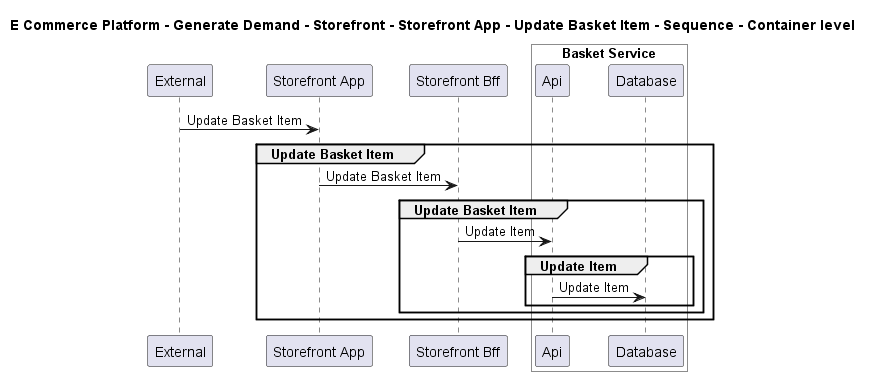

The diagram above was rendered by PlantUML. Its source (embedded in the PNG):
@startuml

title E Commerce Platform - Generate Demand - Storefront - Storefront App - Update Basket Item - Sequence - Container level

participant "External" as C4InterFlow.SoftwareSystems.ExternalSystem
participant "Storefront App" as ECommercePlatform.GenerateDemand.Storefront.SoftwareSystems.StorefrontApp
participant "Storefront Bff" as ECommercePlatform.GenerateDemand.Storefront.SoftwareSystems.StorefrontBff

box "Basket Service" #White
    participant "Api" as ECommercePlatform.GenerateDemand.Basket.SoftwareSystems.BasketService.Containers.Api
    participant "Database" as ECommercePlatform.GenerateDemand.Basket.SoftwareSystems.BasketService.Containers.Database
end box


C4InterFlow.SoftwareSystems.ExternalSystem -> ECommercePlatform.GenerateDemand.Storefront.SoftwareSystems.StorefrontApp : Update Basket Item
group Update Basket Item
ECommercePlatform.GenerateDemand.Storefront.SoftwareSystems.StorefrontApp -> ECommercePlatform.GenerateDemand.Storefront.SoftwareSystems.StorefrontBff : Update Basket Item
group Update Basket Item
ECommercePlatform.GenerateDemand.Storefront.SoftwareSystems.StorefrontBff -> ECommercePlatform.GenerateDemand.Basket.SoftwareSystems.BasketService.Containers.Api : Update Item
group Update Item
ECommercePlatform.GenerateDemand.Basket.SoftwareSystems.BasketService.Containers.Api -> ECommercePlatform.GenerateDemand.Basket.SoftwareSystems.BasketService.Containers.Database : Update Item
end
end
end


@enduml